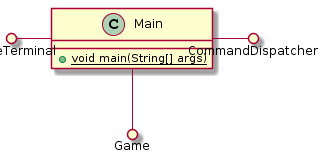

The diagram above was rendered by PlantUML. Its source (embedded in the PNG):
@startuml
class Main {
 +{static} void main(String[] args)
}

GameTerminal ()- Main
Main -() CommandDispatcher
Main --() Game
@enduml